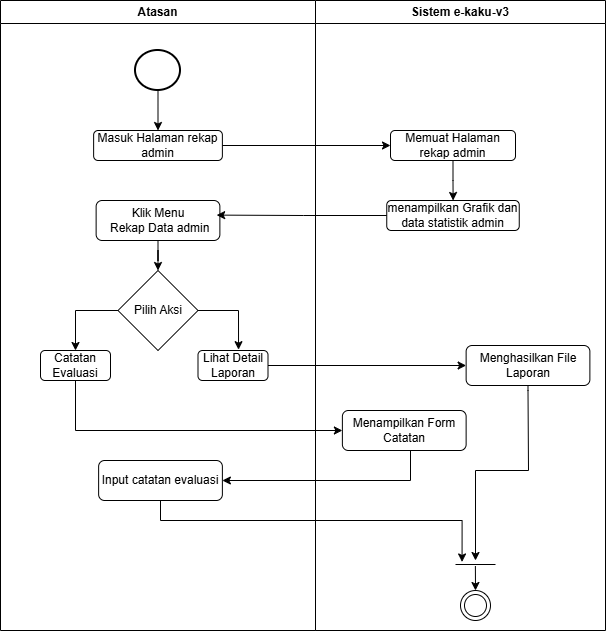

The diagram above was exported from draw.io. Its source (the exported page's mxGraphModel, read from the mxfile embedded in the PNG):
<mxGraphModel dx="741" dy="464" grid="1" gridSize="10" guides="1" tooltips="1" connect="1" arrows="1" fold="1" page="1" pageScale="1" pageWidth="850" pageHeight="1100" math="0" shadow="0">
  <root>
    <mxCell id="0" />
    <mxCell id="1" parent="0" />
    <mxCell id="s-VGNQAEIafbi3TcScnN-1" parent="1" style="swimlane;whiteSpace=wrap;html=1;" value="Atasan" vertex="1">
      <mxGeometry height="630" width="315" x="170" y="410" as="geometry" />
    </mxCell>
    <mxCell id="s-VGNQAEIafbi3TcScnN-2" edge="1" parent="s-VGNQAEIafbi3TcScnN-1" source="s-VGNQAEIafbi3TcScnN-3" style="edgeStyle=orthogonalEdgeStyle;rounded=0;orthogonalLoop=1;jettySize=auto;html=1;entryX=0.5;entryY=0;entryDx=0;entryDy=0;" target="s-VGNQAEIafbi3TcScnN-4">
      <mxGeometry relative="1" as="geometry" />
    </mxCell>
    <mxCell id="s-VGNQAEIafbi3TcScnN-3" parent="s-VGNQAEIafbi3TcScnN-1" style="strokeWidth=2;html=1;shape=mxgraph.flowchart.start_2;whiteSpace=wrap;" value="" vertex="1">
      <mxGeometry height="40" width="45" x="135" y="50" as="geometry" />
    </mxCell>
    <mxCell id="s-VGNQAEIafbi3TcScnN-4" parent="s-VGNQAEIafbi3TcScnN-1" style="rounded=1;whiteSpace=wrap;html=1;" value="Masuk Halaman rekap admin" vertex="1">
      <mxGeometry height="30" width="128.75" x="93.13" y="130" as="geometry" />
    </mxCell>
    <mxCell id="s-VGNQAEIafbi3TcScnN-21" edge="1" parent="s-VGNQAEIafbi3TcScnN-1" source="s-VGNQAEIafbi3TcScnN-6" style="edgeStyle=orthogonalEdgeStyle;rounded=0;orthogonalLoop=1;jettySize=auto;html=1;" target="s-VGNQAEIafbi3TcScnN-20" value="">
      <mxGeometry relative="1" as="geometry" />
    </mxCell>
    <mxCell id="s-VGNQAEIafbi3TcScnN-6" parent="s-VGNQAEIafbi3TcScnN-1" style="rounded=1;whiteSpace=wrap;html=1;" value="Klik Menu&lt;div&gt;&amp;nbsp;Rekap Data admin&lt;/div&gt;" vertex="1">
      <mxGeometry height="40" width="123.75" x="95.63" y="200" as="geometry" />
    </mxCell>
    <mxCell id="s-VGNQAEIafbi3TcScnN-32" edge="1" parent="s-VGNQAEIafbi3TcScnN-1" source="s-VGNQAEIafbi3TcScnN-20" style="edgeStyle=orthogonalEdgeStyle;rounded=0;orthogonalLoop=1;jettySize=auto;html=1;entryX=0.5;entryY=0;entryDx=0;entryDy=0;" target="s-VGNQAEIafbi3TcScnN-31">
      <mxGeometry relative="1" as="geometry" />
    </mxCell>
    <mxCell id="s-VGNQAEIafbi3TcScnN-20" parent="s-VGNQAEIafbi3TcScnN-1" style="rhombus;whiteSpace=wrap;html=1;" value="Pilih Aksi" vertex="1">
      <mxGeometry height="80" width="80" x="117.5" y="270" as="geometry" />
    </mxCell>
    <mxCell id="s-VGNQAEIafbi3TcScnN-22" parent="s-VGNQAEIafbi3TcScnN-1" style="rounded=1;whiteSpace=wrap;html=1;" value="Lihat Detail Laporan" vertex="1">
      <mxGeometry height="30" width="70" x="197.5" y="350" as="geometry" />
    </mxCell>
    <mxCell id="s-VGNQAEIafbi3TcScnN-31" parent="s-VGNQAEIafbi3TcScnN-1" style="rounded=1;whiteSpace=wrap;html=1;" value="Catatan Evaluasi" vertex="1">
      <mxGeometry height="30" width="70" x="40" y="350" as="geometry" />
    </mxCell>
    <mxCell id="s-VGNQAEIafbi3TcScnN-33" edge="1" parent="s-VGNQAEIafbi3TcScnN-1" source="s-VGNQAEIafbi3TcScnN-20" style="edgeStyle=orthogonalEdgeStyle;rounded=0;orthogonalLoop=1;jettySize=auto;html=1;entryX=0.579;entryY=-0.028;entryDx=0;entryDy=0;entryPerimeter=0;" target="s-VGNQAEIafbi3TcScnN-22">
      <mxGeometry relative="1" as="geometry">
        <Array as="points">
          <mxPoint x="238" y="310" />
        </Array>
      </mxGeometry>
    </mxCell>
    <mxCell id="s-VGNQAEIafbi3TcScnN-37" parent="s-VGNQAEIafbi3TcScnN-1" style="rounded=1;whiteSpace=wrap;html=1;" value="Input catatan evaluasi" vertex="1">
      <mxGeometry height="40" width="123.75" x="98.13" y="460" as="geometry" />
    </mxCell>
    <mxCell id="s-VGNQAEIafbi3TcScnN-10" parent="1" style="swimlane;whiteSpace=wrap;html=1;" value="Sistem e-kaku-v3" vertex="1">
      <mxGeometry height="630" width="290" x="485" y="410" as="geometry" />
    </mxCell>
    <mxCell id="s-VGNQAEIafbi3TcScnN-11" parent="s-VGNQAEIafbi3TcScnN-10" style="ellipse;html=1;shape=endState;" value="" vertex="1">
      <mxGeometry height="30" width="30" x="145" y="590" as="geometry" />
    </mxCell>
    <mxCell id="s-VGNQAEIafbi3TcScnN-12" edge="1" parent="s-VGNQAEIafbi3TcScnN-10" source="s-VGNQAEIafbi3TcScnN-13" style="edgeStyle=orthogonalEdgeStyle;rounded=0;orthogonalLoop=1;jettySize=auto;html=1;" target="s-VGNQAEIafbi3TcScnN-14" value="">
      <mxGeometry relative="1" as="geometry" />
    </mxCell>
    <mxCell id="s-VGNQAEIafbi3TcScnN-13" parent="s-VGNQAEIafbi3TcScnN-10" style="rounded=1;whiteSpace=wrap;html=1;" value="Memuat Halaman rekap admin" vertex="1">
      <mxGeometry height="30" width="125" x="75" y="130" as="geometry" />
    </mxCell>
    <mxCell id="s-VGNQAEIafbi3TcScnN-14" parent="s-VGNQAEIafbi3TcScnN-10" style="rounded=1;whiteSpace=wrap;html=1;" value="menampilkan Grafik dan data statistik admin" vertex="1">
      <mxGeometry height="30" width="132.5" x="71.25" y="200" as="geometry" />
    </mxCell>
    <mxCell id="s-VGNQAEIafbi3TcScnN-16" parent="s-VGNQAEIafbi3TcScnN-10" style="rounded=1;whiteSpace=wrap;html=1;" value="Menghasilkan File Laporan" vertex="1">
      <mxGeometry height="40" width="123.75" x="150.63" y="345" as="geometry" />
    </mxCell>
    <mxCell id="s-VGNQAEIafbi3TcScnN-35" parent="s-VGNQAEIafbi3TcScnN-10" style="rounded=1;whiteSpace=wrap;html=1;" value="Menampilkan Form Catatan" vertex="1">
      <mxGeometry height="40" width="123.75" x="26.879999999999995" y="410" as="geometry" />
    </mxCell>
    <mxCell id="s-VGNQAEIafbi3TcScnN-38" parent="s-VGNQAEIafbi3TcScnN-10" style="line;strokeWidth=1;fillColor=none;align=left;verticalAlign=middle;spacingTop=-1;spacingLeft=3;spacingRight=3;rotatable=0;labelPosition=right;points=[];portConstraint=eastwest;strokeColor=inherit;" value="" vertex="1">
      <mxGeometry height="8" width="40" x="140" y="560" as="geometry" />
    </mxCell>
    <mxCell id="s-VGNQAEIafbi3TcScnN-40" edge="1" parent="s-VGNQAEIafbi3TcScnN-10" source="s-VGNQAEIafbi3TcScnN-16" style="edgeStyle=orthogonalEdgeStyle;rounded=0;orthogonalLoop=1;jettySize=auto;html=1;exitX=0.5;exitY=1;exitDx=0;exitDy=0;" target="s-VGNQAEIafbi3TcScnN-38">
      <mxGeometry relative="1" as="geometry">
        <Array as="points">
          <mxPoint x="213" y="390" />
          <mxPoint x="213" y="390" />
          <mxPoint x="213" y="470" />
          <mxPoint x="160" y="470" />
        </Array>
        <mxPoint x="215" y="390" as="sourcePoint" />
      </mxGeometry>
    </mxCell>
    <mxCell id="s-VGNQAEIafbi3TcScnN-41" edge="1" parent="s-VGNQAEIafbi3TcScnN-10" source="s-VGNQAEIafbi3TcScnN-38" style="endArrow=classic;html=1;rounded=0;entryX=0.5;entryY=0;entryDx=0;entryDy=0;exitX=0.497;exitY=0.692;exitDx=0;exitDy=0;exitPerimeter=0;" target="s-VGNQAEIafbi3TcScnN-11" value="">
      <mxGeometry height="50" relative="1" width="50" as="geometry">
        <mxPoint x="95" y="640" as="sourcePoint" />
        <mxPoint x="145" y="590" as="targetPoint" />
      </mxGeometry>
    </mxCell>
    <mxCell id="s-VGNQAEIafbi3TcScnN-17" edge="1" parent="1" source="s-VGNQAEIafbi3TcScnN-4" style="edgeStyle=orthogonalEdgeStyle;rounded=0;orthogonalLoop=1;jettySize=auto;html=1;entryX=0;entryY=0.5;entryDx=0;entryDy=0;" target="s-VGNQAEIafbi3TcScnN-13">
      <mxGeometry relative="1" as="geometry" />
    </mxCell>
    <mxCell id="s-VGNQAEIafbi3TcScnN-18" edge="1" parent="1" source="s-VGNQAEIafbi3TcScnN-14" style="edgeStyle=orthogonalEdgeStyle;rounded=0;orthogonalLoop=1;jettySize=auto;html=1;entryX=0.974;entryY=0.365;entryDx=0;entryDy=0;entryPerimeter=0;" target="s-VGNQAEIafbi3TcScnN-6">
      <mxGeometry relative="1" as="geometry" />
    </mxCell>
    <mxCell id="s-VGNQAEIafbi3TcScnN-34" edge="1" parent="1" source="s-VGNQAEIafbi3TcScnN-22" style="edgeStyle=orthogonalEdgeStyle;rounded=0;orthogonalLoop=1;jettySize=auto;html=1;entryX=0;entryY=0.5;entryDx=0;entryDy=0;" target="s-VGNQAEIafbi3TcScnN-16">
      <mxGeometry relative="1" as="geometry">
        <Array as="points" />
        <mxPoint x="630" y="775" as="targetPoint" />
      </mxGeometry>
    </mxCell>
    <mxCell id="s-VGNQAEIafbi3TcScnN-36" edge="1" parent="1" source="s-VGNQAEIafbi3TcScnN-31" style="edgeStyle=orthogonalEdgeStyle;rounded=0;orthogonalLoop=1;jettySize=auto;html=1;" target="s-VGNQAEIafbi3TcScnN-35">
      <mxGeometry relative="1" as="geometry">
        <Array as="points">
          <mxPoint x="245" y="840" />
        </Array>
        <mxPoint x="500" y="840" as="targetPoint" />
      </mxGeometry>
    </mxCell>
    <mxCell id="s-VGNQAEIafbi3TcScnN-39" edge="1" parent="1" source="s-VGNQAEIafbi3TcScnN-37" style="edgeStyle=orthogonalEdgeStyle;rounded=0;orthogonalLoop=1;jettySize=auto;html=1;entryX=0.164;entryY=0.184;entryDx=0;entryDy=0;entryPerimeter=0;" target="s-VGNQAEIafbi3TcScnN-38">
      <mxGeometry relative="1" as="geometry">
        <Array as="points">
          <mxPoint x="330" y="930" />
          <mxPoint x="632" y="930" />
        </Array>
        <mxPoint x="630" y="960" as="targetPoint" />
      </mxGeometry>
    </mxCell>
    <mxCell id="Yzi4hWOtGM1gHT73VjUE-1" edge="1" parent="1" source="s-VGNQAEIafbi3TcScnN-35" style="edgeStyle=orthogonalEdgeStyle;rounded=0;orthogonalLoop=1;jettySize=auto;html=1;entryX=1;entryY=0.5;entryDx=0;entryDy=0;" target="s-VGNQAEIafbi3TcScnN-37">
      <mxGeometry relative="1" as="geometry">
        <Array as="points">
          <mxPoint x="580" y="890" />
        </Array>
      </mxGeometry>
    </mxCell>
  </root>
</mxGraphModel>